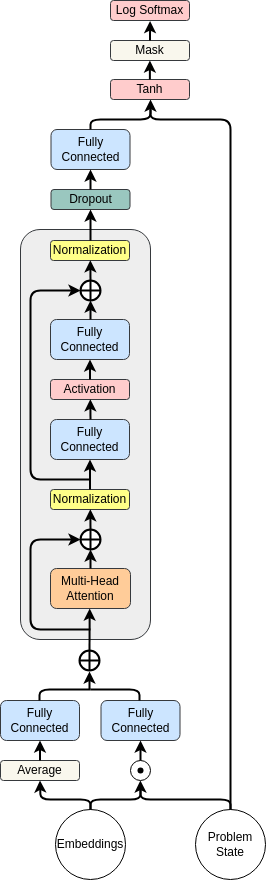

The diagram above was exported from draw.io. Its source (the exported page's mxGraphModel, read from the mxfile embedded in the PNG):
<mxGraphModel dx="2523" dy="1132" grid="1" gridSize="10" guides="1" tooltips="1" connect="1" arrows="1" fold="1" page="1" pageScale="1" pageWidth="850" pageHeight="1100" math="0" shadow="0">
  <root>
    <mxCell id="0" />
    <mxCell id="1" parent="0" />
    <mxCell id="CYT9nIg7C_la-G-h4DEq-1" value="&lt;div&gt;Fully&lt;br&gt;Connected&lt;/div&gt;" style="rounded=1;whiteSpace=wrap;html=1;strokeColor=#36393d;fillColor=#cce5ff;" vertex="1" parent="1">
      <mxGeometry x="-489.5" y="720" width="79" height="40" as="geometry" />
    </mxCell>
    <mxCell id="CYT9nIg7C_la-G-h4DEq-2" value="" style="endArrow=classic;html=1;rounded=0;strokeWidth=2;" edge="1" parent="1">
      <mxGeometry width="50" height="50" relative="1" as="geometry">
        <mxPoint x="-450" y="809" as="sourcePoint" />
        <mxPoint x="-450.12" y="800" as="targetPoint" />
      </mxGeometry>
    </mxCell>
    <mxCell id="CYT9nIg7C_la-G-h4DEq-3" value="&lt;div&gt;Average&lt;/div&gt;" style="rounded=1;whiteSpace=wrap;html=1;strokeColor=#36393d;fillColor=#f9f7ed;" vertex="1" parent="1">
      <mxGeometry x="-590" y="780" width="79" height="20" as="geometry" />
    </mxCell>
    <mxCell id="CYT9nIg7C_la-G-h4DEq-4" value="&lt;div&gt;Fully&lt;br&gt;Connected&lt;/div&gt;" style="rounded=1;whiteSpace=wrap;html=1;strokeColor=#36393d;fillColor=#cce5ff;" vertex="1" parent="1">
      <mxGeometry x="-590" y="720" width="79" height="40" as="geometry" />
    </mxCell>
    <mxCell id="CYT9nIg7C_la-G-h4DEq-5" value="" style="endArrow=classic;html=1;rounded=0;strokeWidth=2;exitX=0.5;exitY=0;exitDx=0;exitDy=0;entryX=0.5;entryY=1;entryDx=0;entryDy=0;" edge="1" parent="1" source="CYT9nIg7C_la-G-h4DEq-3" target="CYT9nIg7C_la-G-h4DEq-4">
      <mxGeometry width="50" height="50" relative="1" as="geometry">
        <mxPoint x="-550.6" y="780" as="sourcePoint" />
        <mxPoint x="-550" y="750" as="targetPoint" />
      </mxGeometry>
    </mxCell>
    <mxCell id="CYT9nIg7C_la-G-h4DEq-6" value="Problem&lt;br&gt;State" style="ellipse;whiteSpace=wrap;html=1;aspect=fixed;resizeHeight=0;flipH=1;" vertex="1" parent="1">
      <mxGeometry x="-395" y="829" width="70" height="70" as="geometry" />
    </mxCell>
    <mxCell id="CYT9nIg7C_la-G-h4DEq-7" value="" style="group" vertex="1" connectable="0" parent="1">
      <mxGeometry x="-460" y="780" width="20" height="20" as="geometry" />
    </mxCell>
    <mxCell id="CYT9nIg7C_la-G-h4DEq-8" value="" style="ellipse;whiteSpace=wrap;html=1;aspect=fixed;" vertex="1" parent="CYT9nIg7C_la-G-h4DEq-7">
      <mxGeometry width="20" height="20" as="geometry" />
    </mxCell>
    <mxCell id="CYT9nIg7C_la-G-h4DEq-9" value="" style="shape=waypoint;sketch=0;fillStyle=solid;size=6;pointerEvents=1;points=[];fillColor=none;resizable=1;rotatable=1;perimeter=centerPerimeter;snapToPoint=1;movable=1;deletable=1;editable=1;locked=0;connectable=1;" vertex="1" parent="CYT9nIg7C_la-G-h4DEq-7">
      <mxGeometry width="20" height="20" as="geometry" />
    </mxCell>
    <mxCell id="CYT9nIg7C_la-G-h4DEq-10" value="" style="endArrow=none;html=1;rounded=1;entryX=0.5;entryY=0;entryDx=0;entryDy=0;strokeWidth=2;curved=0;" edge="1" parent="1" target="CYT9nIg7C_la-G-h4DEq-6">
      <mxGeometry width="50" height="50" relative="1" as="geometry">
        <mxPoint x="-450" y="809" as="sourcePoint" />
        <mxPoint x="-440" y="840" as="targetPoint" />
        <Array as="points">
          <mxPoint x="-450" y="819" />
          <mxPoint x="-360" y="819" />
        </Array>
      </mxGeometry>
    </mxCell>
    <mxCell id="CYT9nIg7C_la-G-h4DEq-11" value="" style="endArrow=classic;html=1;rounded=0;strokeWidth=2;entryX=0.5;entryY=1;entryDx=0;entryDy=0;" edge="1" parent="1" target="CYT9nIg7C_la-G-h4DEq-1">
      <mxGeometry width="50" height="50" relative="1" as="geometry">
        <mxPoint x="-450" y="780" as="sourcePoint" />
        <mxPoint x="-450.2" y="750" as="targetPoint" />
      </mxGeometry>
    </mxCell>
    <mxCell id="CYT9nIg7C_la-G-h4DEq-12" value="" style="shape=orEllipse;perimeter=ellipsePerimeter;whiteSpace=wrap;html=1;backgroundOutline=1;strokeWidth=2;" vertex="1" parent="1">
      <mxGeometry x="-511" y="670" width="20" height="20" as="geometry" />
    </mxCell>
    <mxCell id="CYT9nIg7C_la-G-h4DEq-13" value="" style="endArrow=none;html=1;rounded=1;curved=0;strokeWidth=2;exitX=0.491;exitY=-0.003;exitDx=0;exitDy=0;exitPerimeter=0;" edge="1" parent="1">
      <mxGeometry width="50" height="50" relative="1" as="geometry">
        <mxPoint x="-551" y="720" as="sourcePoint" />
        <mxPoint x="-500" y="709" as="targetPoint" />
        <Array as="points">
          <mxPoint x="-551" y="709" />
        </Array>
      </mxGeometry>
    </mxCell>
    <mxCell id="CYT9nIg7C_la-G-h4DEq-14" value="" style="endArrow=none;html=1;rounded=1;curved=0;strokeWidth=2;" edge="1" parent="1">
      <mxGeometry width="50" height="50" relative="1" as="geometry">
        <mxPoint x="-451" y="720" as="sourcePoint" />
        <mxPoint x="-500" y="709" as="targetPoint" />
        <Array as="points">
          <mxPoint x="-451" y="709" />
        </Array>
      </mxGeometry>
    </mxCell>
    <mxCell id="CYT9nIg7C_la-G-h4DEq-15" value="" style="endArrow=classic;html=1;rounded=0;movable=1;resizable=1;rotatable=1;deletable=1;editable=1;locked=0;connectable=1;strokeWidth=2;" edge="1" parent="1">
      <mxGeometry width="50" height="50" relative="1" as="geometry">
        <mxPoint x="-501" y="709" as="sourcePoint" />
        <mxPoint x="-501" y="691" as="targetPoint" />
      </mxGeometry>
    </mxCell>
    <mxCell id="CYT9nIg7C_la-G-h4DEq-16" value="" style="rounded=1;whiteSpace=wrap;html=1;fillColor=#eeeeee;strokeColor=#36393d;" vertex="1" parent="1">
      <mxGeometry x="-570" y="249" width="130" height="410" as="geometry" />
    </mxCell>
    <mxCell id="CYT9nIg7C_la-G-h4DEq-17" value="&lt;div&gt;Multi-Head&lt;br&gt;Attention&lt;/div&gt;" style="rounded=1;whiteSpace=wrap;html=1;strokeColor=#36393d;fillColor=#ffcc99;" vertex="1" parent="1">
      <mxGeometry x="-540" y="588" width="80" height="40" as="geometry" />
    </mxCell>
    <mxCell id="CYT9nIg7C_la-G-h4DEq-18" value="" style="endArrow=classic;html=1;rounded=0;entryX=0.49;entryY=1;entryDx=0;entryDy=0;strokeWidth=2;exitX=0.5;exitY=0;exitDx=0;exitDy=0;entryPerimeter=0;" edge="1" parent="1" source="CYT9nIg7C_la-G-h4DEq-12" target="CYT9nIg7C_la-G-h4DEq-17">
      <mxGeometry width="50" height="50" relative="1" as="geometry">
        <mxPoint x="-500" y="651" as="sourcePoint" />
        <mxPoint x="-450" y="601" as="targetPoint" />
      </mxGeometry>
    </mxCell>
    <mxCell id="CYT9nIg7C_la-G-h4DEq-19" value="&lt;div&gt;Normalization&lt;/div&gt;" style="rounded=1;whiteSpace=wrap;html=1;strokeColor=#36393d;fillColor=#ffff88;" vertex="1" parent="1">
      <mxGeometry x="-540" y="509" width="79" height="20" as="geometry" />
    </mxCell>
    <mxCell id="CYT9nIg7C_la-G-h4DEq-20" value="" style="endArrow=classic;html=1;rounded=0;exitX=0.5;exitY=0;exitDx=0;exitDy=0;entryX=0.5;entryY=1;entryDx=0;entryDy=0;strokeWidth=2;" edge="1" parent="1" source="CYT9nIg7C_la-G-h4DEq-17" target="CYT9nIg7C_la-G-h4DEq-21">
      <mxGeometry width="50" height="50" relative="1" as="geometry">
        <mxPoint x="-500" y="578" as="sourcePoint" />
        <mxPoint x="-500" y="559" as="targetPoint" />
      </mxGeometry>
    </mxCell>
    <mxCell id="CYT9nIg7C_la-G-h4DEq-21" value="" style="shape=orEllipse;perimeter=ellipsePerimeter;whiteSpace=wrap;html=1;backgroundOutline=1;strokeWidth=2;" vertex="1" parent="1">
      <mxGeometry x="-510" y="549" width="20" height="20" as="geometry" />
    </mxCell>
    <mxCell id="CYT9nIg7C_la-G-h4DEq-22" value="" style="endArrow=none;html=1;rounded=1;curved=0;strokeWidth=2;strokeColor=default;startArrow=classic;startFill=1;exitX=0;exitY=0.5;exitDx=0;exitDy=0;" edge="1" parent="1" source="CYT9nIg7C_la-G-h4DEq-21">
      <mxGeometry width="50" height="50" relative="1" as="geometry">
        <mxPoint x="-530" y="579" as="sourcePoint" />
        <mxPoint x="-500" y="649" as="targetPoint" />
        <Array as="points">
          <mxPoint x="-560" y="559" />
          <mxPoint x="-560" y="649" />
        </Array>
      </mxGeometry>
    </mxCell>
    <mxCell id="CYT9nIg7C_la-G-h4DEq-23" value="" style="endArrow=classic;html=1;rounded=0;exitX=0.5;exitY=0;exitDx=0;exitDy=0;entryX=0.504;entryY=0.989;entryDx=0;entryDy=0;strokeWidth=2;entryPerimeter=0;" edge="1" parent="1" source="CYT9nIg7C_la-G-h4DEq-21" target="CYT9nIg7C_la-G-h4DEq-19">
      <mxGeometry width="50" height="50" relative="1" as="geometry">
        <mxPoint x="-500.06999999999994" y="559" as="sourcePoint" />
        <mxPoint x="-500.06999999999994" y="540" as="targetPoint" />
      </mxGeometry>
    </mxCell>
    <mxCell id="CYT9nIg7C_la-G-h4DEq-24" value="&lt;div&gt;Fully&lt;br&gt;Connected&lt;/div&gt;" style="rounded=1;whiteSpace=wrap;html=1;strokeColor=#36393d;fillColor=#cce5ff;" vertex="1" parent="1">
      <mxGeometry x="-540" y="439" width="79" height="40" as="geometry" />
    </mxCell>
    <mxCell id="CYT9nIg7C_la-G-h4DEq-25" value="" style="endArrow=classic;html=1;rounded=0;exitX=0.5;exitY=0;exitDx=0;exitDy=0;entryX=0.5;entryY=1;entryDx=0;entryDy=0;strokeWidth=2;" edge="1" parent="1" source="CYT9nIg7C_la-G-h4DEq-19" target="CYT9nIg7C_la-G-h4DEq-24">
      <mxGeometry width="50" height="50" relative="1" as="geometry">
        <mxPoint x="-490" y="559" as="sourcePoint" />
        <mxPoint x="-490" y="539" as="targetPoint" />
      </mxGeometry>
    </mxCell>
    <mxCell id="CYT9nIg7C_la-G-h4DEq-26" value="&lt;div&gt;Activation&lt;/div&gt;" style="rounded=1;whiteSpace=wrap;html=1;strokeColor=#36393d;fillColor=#ffcccc;" vertex="1" parent="1">
      <mxGeometry x="-540" y="399" width="79" height="20" as="geometry" />
    </mxCell>
    <mxCell id="CYT9nIg7C_la-G-h4DEq-27" value="" style="endArrow=classic;html=1;rounded=0;exitX=0.5;exitY=0;exitDx=0;exitDy=0;entryX=0.504;entryY=0.989;entryDx=0;entryDy=0;strokeWidth=2;entryPerimeter=0;" edge="1" parent="1" target="CYT9nIg7C_la-G-h4DEq-26">
      <mxGeometry width="50" height="50" relative="1" as="geometry">
        <mxPoint x="-500" y="439" as="sourcePoint" />
        <mxPoint x="-500.06999999999994" y="430" as="targetPoint" />
      </mxGeometry>
    </mxCell>
    <mxCell id="CYT9nIg7C_la-G-h4DEq-28" value="&lt;div&gt;Fully&lt;br&gt;Connected&lt;/div&gt;" style="rounded=1;whiteSpace=wrap;html=1;strokeColor=#36393d;fillColor=#cce5ff;" vertex="1" parent="1">
      <mxGeometry x="-540" y="339" width="79" height="40" as="geometry" />
    </mxCell>
    <mxCell id="CYT9nIg7C_la-G-h4DEq-29" value="" style="endArrow=classic;html=1;rounded=0;exitX=0.5;exitY=0;exitDx=0;exitDy=0;entryX=0.5;entryY=1;entryDx=0;entryDy=0;strokeWidth=2;" edge="1" parent="1" source="CYT9nIg7C_la-G-h4DEq-26" target="CYT9nIg7C_la-G-h4DEq-28">
      <mxGeometry width="50" height="50" relative="1" as="geometry">
        <mxPoint x="-490" y="449" as="sourcePoint" />
        <mxPoint x="-490" y="429" as="targetPoint" />
      </mxGeometry>
    </mxCell>
    <mxCell id="CYT9nIg7C_la-G-h4DEq-30" value="&lt;div&gt;Normalization&lt;/div&gt;" style="rounded=1;whiteSpace=wrap;html=1;strokeColor=#36393d;fillColor=#ffff88;" vertex="1" parent="1">
      <mxGeometry x="-540" y="260" width="79" height="20" as="geometry" />
    </mxCell>
    <mxCell id="CYT9nIg7C_la-G-h4DEq-31" value="" style="endArrow=classic;html=1;rounded=0;entryX=0.5;entryY=1;entryDx=0;entryDy=0;strokeWidth=2;" edge="1" parent="1" target="CYT9nIg7C_la-G-h4DEq-32">
      <mxGeometry width="50" height="50" relative="1" as="geometry">
        <mxPoint x="-500" y="339" as="sourcePoint" />
        <mxPoint x="-500" y="310" as="targetPoint" />
      </mxGeometry>
    </mxCell>
    <mxCell id="CYT9nIg7C_la-G-h4DEq-32" value="" style="shape=orEllipse;perimeter=ellipsePerimeter;whiteSpace=wrap;html=1;backgroundOutline=1;strokeWidth=2;" vertex="1" parent="1">
      <mxGeometry x="-510" y="300" width="20" height="20" as="geometry" />
    </mxCell>
    <mxCell id="CYT9nIg7C_la-G-h4DEq-33" value="" style="endArrow=classic;html=1;rounded=0;exitX=0.5;exitY=0;exitDx=0;exitDy=0;entryX=0.504;entryY=0.989;entryDx=0;entryDy=0;strokeWidth=2;entryPerimeter=0;" edge="1" parent="1" source="CYT9nIg7C_la-G-h4DEq-32" target="CYT9nIg7C_la-G-h4DEq-30">
      <mxGeometry width="50" height="50" relative="1" as="geometry">
        <mxPoint x="-500.06999999999994" y="310" as="sourcePoint" />
        <mxPoint x="-500.06999999999994" y="291" as="targetPoint" />
      </mxGeometry>
    </mxCell>
    <mxCell id="CYT9nIg7C_la-G-h4DEq-34" value="" style="endArrow=none;html=1;rounded=1;curved=0;strokeWidth=2;strokeColor=default;startArrow=classic;startFill=1;exitX=0;exitY=0.5;exitDx=0;exitDy=0;" edge="1" parent="1" source="CYT9nIg7C_la-G-h4DEq-32">
      <mxGeometry width="50" height="50" relative="1" as="geometry">
        <mxPoint x="-519" y="409" as="sourcePoint" />
        <mxPoint x="-500" y="499" as="targetPoint" />
        <Array as="points">
          <mxPoint x="-560" y="310" />
          <mxPoint x="-560" y="499" />
        </Array>
      </mxGeometry>
    </mxCell>
    <mxCell id="CYT9nIg7C_la-G-h4DEq-35" value="&lt;div&gt;Dropout&lt;/div&gt;" style="rounded=1;whiteSpace=wrap;html=1;strokeColor=#36393d;fillColor=#9AC7BF;" vertex="1" parent="1">
      <mxGeometry x="-539.5" y="209" width="79" height="20" as="geometry" />
    </mxCell>
    <mxCell id="CYT9nIg7C_la-G-h4DEq-36" value="" style="endArrow=classic;html=1;rounded=0;strokeWidth=2;" edge="1" parent="1">
      <mxGeometry width="50" height="50" relative="1" as="geometry">
        <mxPoint x="-500" y="260" as="sourcePoint" />
        <mxPoint x="-500" y="229" as="targetPoint" />
      </mxGeometry>
    </mxCell>
    <mxCell id="CYT9nIg7C_la-G-h4DEq-37" value="&lt;div&gt;Fully&lt;br&gt;Connected&lt;/div&gt;" style="rounded=1;whiteSpace=wrap;html=1;strokeColor=#36393d;fillColor=#cce5ff;" vertex="1" parent="1">
      <mxGeometry x="-539.5" y="149" width="79" height="40" as="geometry" />
    </mxCell>
    <mxCell id="CYT9nIg7C_la-G-h4DEq-38" value="" style="endArrow=classic;html=1;rounded=0;exitX=0.5;exitY=0;exitDx=0;exitDy=0;entryX=0.5;entryY=1;entryDx=0;entryDy=0;strokeWidth=2;" edge="1" parent="1" source="CYT9nIg7C_la-G-h4DEq-35" target="CYT9nIg7C_la-G-h4DEq-37">
      <mxGeometry width="50" height="50" relative="1" as="geometry">
        <mxPoint x="-499.5" y="209" as="sourcePoint" />
        <mxPoint x="-489.5" y="239" as="targetPoint" />
      </mxGeometry>
    </mxCell>
    <mxCell id="CYT9nIg7C_la-G-h4DEq-39" value="&lt;div&gt;Mask&lt;/div&gt;" style="rounded=1;whiteSpace=wrap;html=1;strokeColor=#36393d;fillColor=#f9f7ed;" vertex="1" parent="1">
      <mxGeometry x="-480" y="60" width="79" height="20" as="geometry" />
    </mxCell>
    <mxCell id="CYT9nIg7C_la-G-h4DEq-40" value="" style="endArrow=classic;html=1;rounded=1;exitX=0.5;exitY=0;exitDx=0;exitDy=0;curved=0;strokeWidth=2;" edge="1" parent="1" source="CYT9nIg7C_la-G-h4DEq-37">
      <mxGeometry width="50" height="50" relative="1" as="geometry">
        <mxPoint x="-490" y="349" as="sourcePoint" />
        <mxPoint x="-440" y="119" as="targetPoint" />
        <Array as="points">
          <mxPoint x="-500" y="139" />
          <mxPoint x="-440" y="139" />
        </Array>
      </mxGeometry>
    </mxCell>
    <mxCell id="CYT9nIg7C_la-G-h4DEq-41" value="" style="endArrow=none;html=1;rounded=1;exitX=0.5;exitY=0;exitDx=0;exitDy=0;curved=0;strokeWidth=2;" edge="1" parent="1" source="CYT9nIg7C_la-G-h4DEq-6">
      <mxGeometry width="50" height="50" relative="1" as="geometry">
        <mxPoint x="-520" y="529" as="sourcePoint" />
        <mxPoint x="-440" y="129" as="targetPoint" />
        <Array as="points">
          <mxPoint x="-360" y="139" />
          <mxPoint x="-440" y="139" />
        </Array>
      </mxGeometry>
    </mxCell>
    <mxCell id="CYT9nIg7C_la-G-h4DEq-42" value="&lt;div&gt;Log Softmax&lt;/div&gt;" style="rounded=1;whiteSpace=wrap;html=1;strokeColor=#36393d;fillColor=#ffcccc;" vertex="1" parent="1">
      <mxGeometry x="-480" y="20" width="79" height="20" as="geometry" />
    </mxCell>
    <mxCell id="CYT9nIg7C_la-G-h4DEq-43" value="" style="endArrow=classic;html=1;rounded=0;exitX=0.5;exitY=0;exitDx=0;exitDy=0;strokeWidth=2;entryX=0.501;entryY=1.027;entryDx=0;entryDy=0;entryPerimeter=0;" edge="1" parent="1" source="CYT9nIg7C_la-G-h4DEq-39" target="CYT9nIg7C_la-G-h4DEq-42">
      <mxGeometry width="50" height="50" relative="1" as="geometry">
        <mxPoint x="-440" y="130" as="sourcePoint" />
        <mxPoint x="-440" y="50" as="targetPoint" />
      </mxGeometry>
    </mxCell>
    <mxCell id="rn66CA4oAf7gaI3KX213-1" value="Embeddings" style="ellipse;whiteSpace=wrap;html=1;aspect=fixed;resizeHeight=0;flipH=1;" vertex="1" parent="1">
      <mxGeometry x="-535" y="829" width="70" height="70" as="geometry" />
    </mxCell>
    <mxCell id="CUVC0VrXHRKe2l39Udte-1" value="" style="endArrow=none;html=1;rounded=1;exitX=0.5;exitY=0;exitDx=0;exitDy=0;curved=0;strokeWidth=2;" edge="1" parent="1" source="rn66CA4oAf7gaI3KX213-1">
      <mxGeometry width="50" height="50" relative="1" as="geometry">
        <mxPoint x="-490" y="779" as="sourcePoint" />
        <mxPoint x="-450" y="809" as="targetPoint" />
        <Array as="points">
          <mxPoint x="-500" y="819" />
          <mxPoint x="-450" y="819" />
        </Array>
      </mxGeometry>
    </mxCell>
    <mxCell id="CUVC0VrXHRKe2l39Udte-2" value="" style="endArrow=classic;html=1;rounded=1;strokeWidth=2;curved=0;entryX=0.5;entryY=1;entryDx=0;entryDy=0;" edge="1" parent="1" target="CYT9nIg7C_la-G-h4DEq-3">
      <mxGeometry width="50" height="50" relative="1" as="geometry">
        <mxPoint x="-500" y="829" as="sourcePoint" />
        <mxPoint x="-490" y="759" as="targetPoint" />
        <Array as="points">
          <mxPoint x="-500" y="819" />
          <mxPoint x="-550" y="819" />
        </Array>
      </mxGeometry>
    </mxCell>
    <mxCell id="CUVC0VrXHRKe2l39Udte-3" value="&lt;div&gt;Tanh&lt;/div&gt;" style="rounded=1;whiteSpace=wrap;html=1;strokeColor=#36393d;fillColor=#ffcccc;" vertex="1" parent="1">
      <mxGeometry x="-480" y="99" width="79" height="20" as="geometry" />
    </mxCell>
    <mxCell id="CUVC0VrXHRKe2l39Udte-4" value="" style="endArrow=classic;html=1;rounded=0;exitX=0.5;exitY=0;exitDx=0;exitDy=0;strokeWidth=2;entryX=0.501;entryY=1.027;entryDx=0;entryDy=0;entryPerimeter=0;" edge="1" parent="1">
      <mxGeometry width="50" height="50" relative="1" as="geometry">
        <mxPoint x="-440.62" y="99" as="sourcePoint" />
        <mxPoint x="-440.62" y="80" as="targetPoint" />
      </mxGeometry>
    </mxCell>
  </root>
</mxGraphModel>